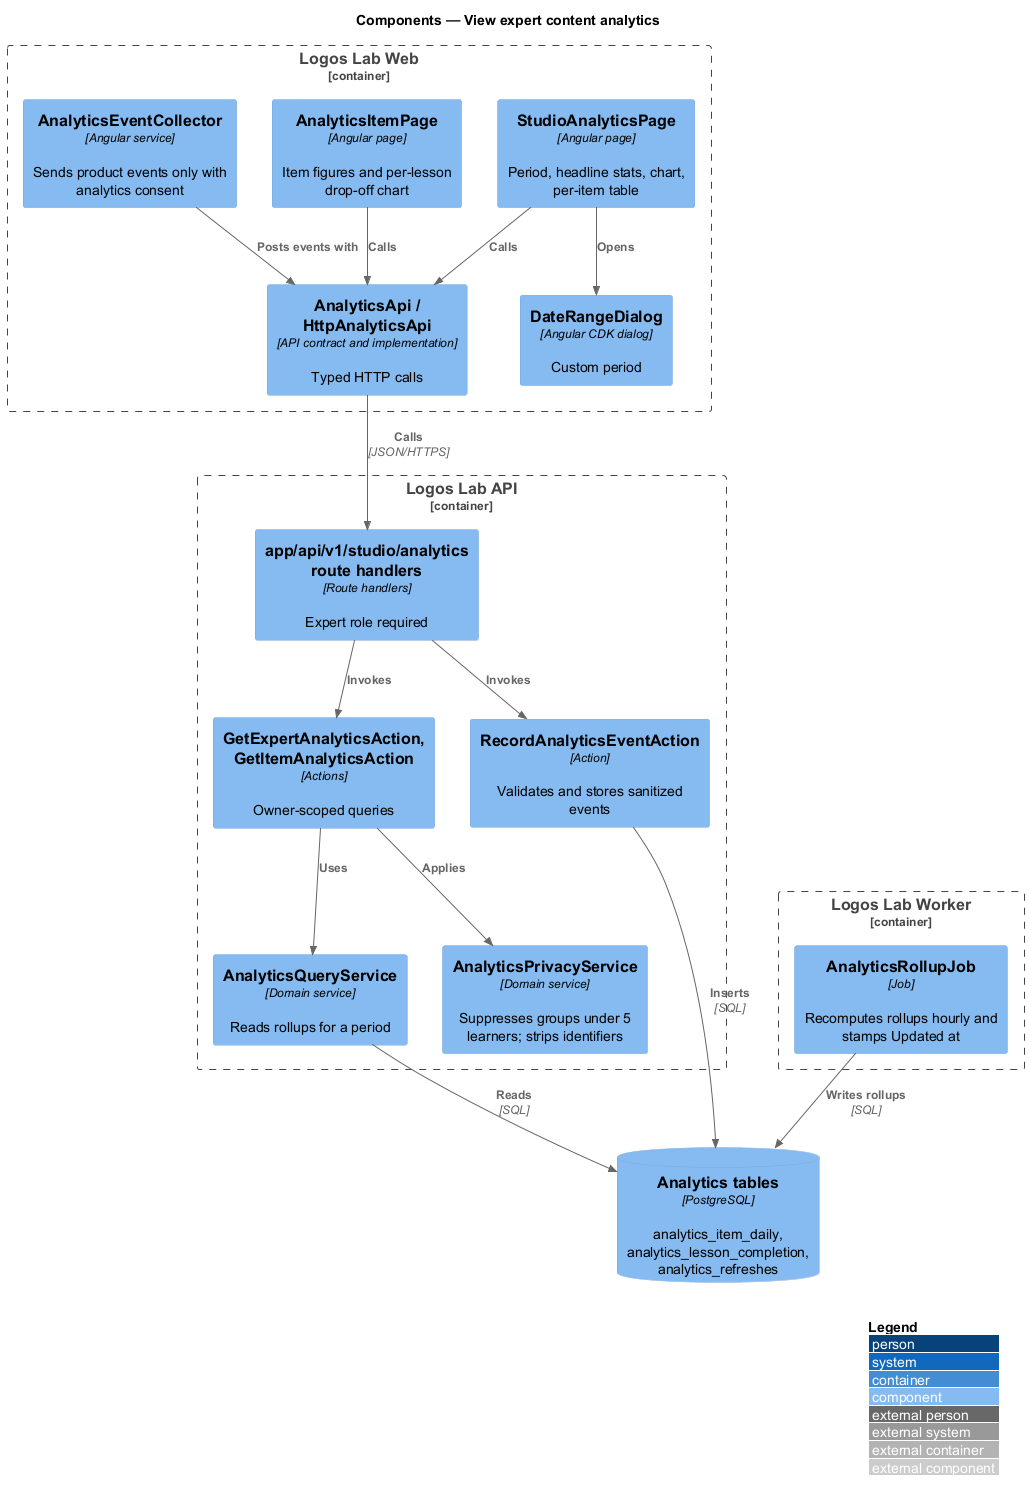

The diagram above was rendered by PlantUML. Its source (embedded in the PNG):
@startuml
!include <C4/C4_Component>
LAYOUT_WITH_LEGEND()
title Components — View expert content analytics
Container_Boundary(web, "Logos Lab Web") {
  Component(studio, "StudioAnalyticsPage", "Angular page", "Period, headline stats, chart, per-item table")
  Component(item, "AnalyticsItemPage", "Angular page", "Item figures and per-lesson drop-off chart")
  Component(range, "DateRangeDialog", "Angular CDK dialog", "Custom period")
  Component(collector, "AnalyticsEventCollector", "Angular service", "Sends product events only with analytics consent")
  Component(client, "AnalyticsApi / HttpAnalyticsApi", "API contract and implementation", "Typed HTTP calls")
}
Container_Boundary(api, "Logos Lab API") {
  Component(routes, "app/api/v1/studio/analytics route handlers", "Route handlers", "Expert role required")
  Component(actions, "GetExpertAnalyticsAction, GetItemAnalyticsAction", "Actions", "Owner-scoped queries")
  Component(query, "AnalyticsQueryService", "Domain service", "Reads rollups for a period")
  Component(privacy, "AnalyticsPrivacyService", "Domain service", "Suppresses groups under 5 learners; strips identifiers")
  Component(events, "RecordAnalyticsEventAction", "Action", "Validates and stores sanitized events")
}
Container_Boundary(worker, "Logos Lab Worker") {
  Component(job, "AnalyticsRollupJob", "Job", "Recomputes rollups hourly and stamps Updated at")
}
ComponentDb(db, "Analytics tables", "PostgreSQL", "analytics_item_daily, analytics_lesson_completion, analytics_refreshes")
Rel(studio, range, "Opens")
Rel(studio, client, "Calls")
Rel(item, client, "Calls")
Rel(collector, client, "Posts events with")
Rel(client, routes, "Calls", "JSON/HTTPS")
Rel(routes, actions, "Invokes")
Rel(routes, events, "Invokes")
Rel(actions, query, "Uses")
Rel(actions, privacy, "Applies")
Rel(query, db, "Reads", "SQL")
Rel(events, db, "Inserts", "SQL")
Rel(job, db, "Writes rollups", "SQL")
@enduml